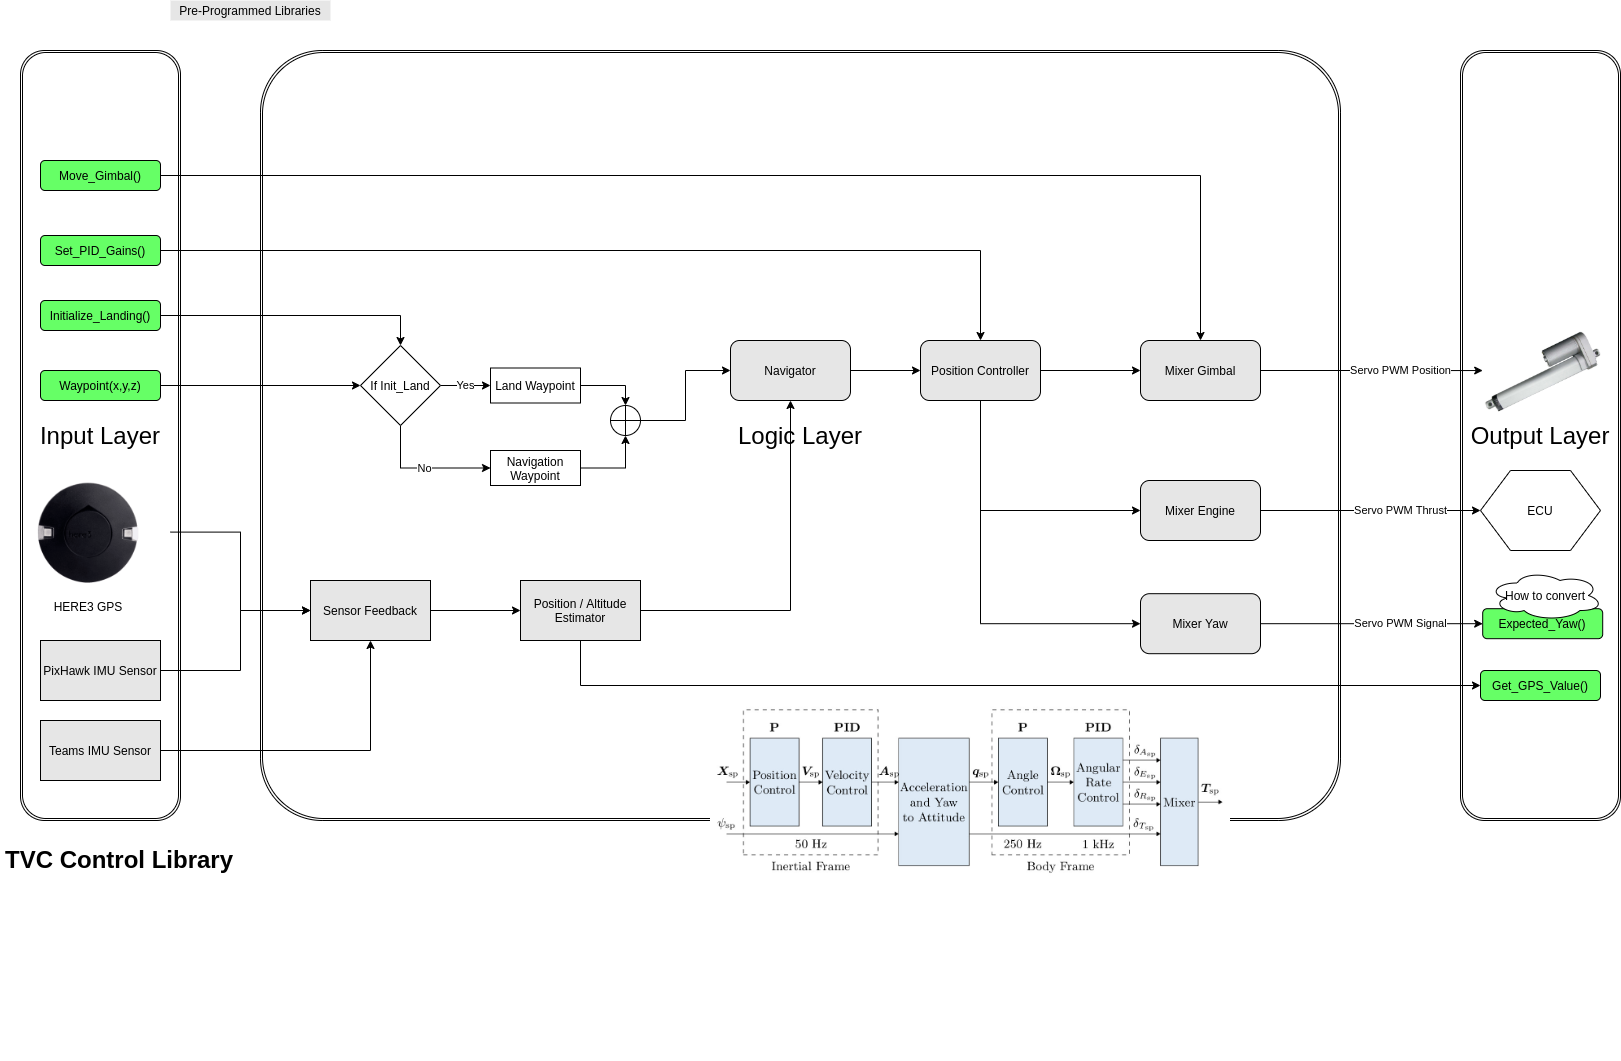

The diagram above was exported from draw.io. Its source (the exported page's mxGraphModel, read from the mxfile embedded in the PNG):
<mxGraphModel dx="1341" dy="676" grid="1" gridSize="10" guides="1" tooltips="1" connect="1" arrows="1" fold="1" page="1" pageScale="1" pageWidth="1700" pageHeight="1100" math="0" shadow="0">
  <root>
    <mxCell id="Va_3bnwH_w9iG3X-5356-0" />
    <mxCell id="Va_3bnwH_w9iG3X-5356-1" parent="Va_3bnwH_w9iG3X-5356-0" />
    <mxCell id="Va_3bnwH_w9iG3X-5356-2" value="&lt;font style=&quot;font-size: 24px&quot;&gt;Input Layer&lt;/font&gt;" style="shape=ext;double=1;rounded=1;whiteSpace=wrap;html=1;fillColor=none;" parent="Va_3bnwH_w9iG3X-5356-1" vertex="1">
      <mxGeometry x="40" y="80" width="160" height="770" as="geometry" />
    </mxCell>
    <mxCell id="Va_3bnwH_w9iG3X-5356-3" value="&lt;font style=&quot;font-size: 24px&quot;&gt;Logic Layer&lt;/font&gt;" style="shape=ext;double=1;rounded=1;whiteSpace=wrap;html=1;fillColor=none;arcSize=8;" parent="Va_3bnwH_w9iG3X-5356-1" vertex="1">
      <mxGeometry x="280" y="80" width="1080" height="770" as="geometry" />
    </mxCell>
    <mxCell id="Va_3bnwH_w9iG3X-5356-4" value="&lt;font style=&quot;font-size: 24px&quot;&gt;Output Layer&lt;/font&gt;" style="shape=ext;double=1;rounded=1;whiteSpace=wrap;html=1;fillColor=none;" parent="Va_3bnwH_w9iG3X-5356-1" vertex="1">
      <mxGeometry x="1480" y="80" width="160" height="770" as="geometry" />
    </mxCell>
    <mxCell id="cfDdc-wjtAxyH2IT4dh9-26" style="edgeStyle=orthogonalEdgeStyle;rounded=0;orthogonalLoop=1;jettySize=auto;html=1;" parent="Va_3bnwH_w9iG3X-5356-1" source="CorL5vJhsJn4ICfmM5FJ-0" target="cfDdc-wjtAxyH2IT4dh9-22" edge="1">
      <mxGeometry relative="1" as="geometry" />
    </mxCell>
    <mxCell id="CorL5vJhsJn4ICfmM5FJ-0" value="Set_PID_Gains()" style="rounded=1;whiteSpace=wrap;html=1;fillColor=#66FF66;" parent="Va_3bnwH_w9iG3X-5356-1" vertex="1">
      <mxGeometry x="60" y="265" width="120" height="30" as="geometry" />
    </mxCell>
    <mxCell id="CorL5vJhsJn4ICfmM5FJ-1" value="Get_GPS_Value()" style="rounded=1;whiteSpace=wrap;html=1;fillColor=#66FF66;" parent="Va_3bnwH_w9iG3X-5356-1" vertex="1">
      <mxGeometry x="1500" y="700" width="120" height="30" as="geometry" />
    </mxCell>
    <mxCell id="cfDdc-wjtAxyH2IT4dh9-31" style="edgeStyle=orthogonalEdgeStyle;rounded=0;orthogonalLoop=1;jettySize=auto;html=1;entryX=0.5;entryY=0;entryDx=0;entryDy=0;" parent="Va_3bnwH_w9iG3X-5356-1" source="CorL5vJhsJn4ICfmM5FJ-2" target="cfDdc-wjtAxyH2IT4dh9-27" edge="1">
      <mxGeometry relative="1" as="geometry" />
    </mxCell>
    <mxCell id="CorL5vJhsJn4ICfmM5FJ-2" value="Move_Gimbal()" style="rounded=1;whiteSpace=wrap;html=1;fillColor=#66FF66;" parent="Va_3bnwH_w9iG3X-5356-1" vertex="1">
      <mxGeometry x="60" y="190" width="120" height="30" as="geometry" />
    </mxCell>
    <mxCell id="cfDdc-wjtAxyH2IT4dh9-13" style="edgeStyle=orthogonalEdgeStyle;rounded=0;orthogonalLoop=1;jettySize=auto;html=1;entryX=0;entryY=0.5;entryDx=0;entryDy=0;" parent="Va_3bnwH_w9iG3X-5356-1" source="CorL5vJhsJn4ICfmM5FJ-3" target="cfDdc-wjtAxyH2IT4dh9-11" edge="1">
      <mxGeometry relative="1" as="geometry" />
    </mxCell>
    <mxCell id="CorL5vJhsJn4ICfmM5FJ-3" value="Waypoint(x,y,z)" style="rounded=1;whiteSpace=wrap;html=1;fillColor=#66FF66;" parent="Va_3bnwH_w9iG3X-5356-1" vertex="1">
      <mxGeometry x="60" y="400" width="120" height="30" as="geometry" />
    </mxCell>
    <mxCell id="cfDdc-wjtAxyH2IT4dh9-12" style="edgeStyle=orthogonalEdgeStyle;rounded=0;orthogonalLoop=1;jettySize=auto;html=1;entryX=0.5;entryY=0;entryDx=0;entryDy=0;" parent="Va_3bnwH_w9iG3X-5356-1" source="CorL5vJhsJn4ICfmM5FJ-4" target="cfDdc-wjtAxyH2IT4dh9-11" edge="1">
      <mxGeometry relative="1" as="geometry">
        <Array as="points">
          <mxPoint x="420" y="345" />
        </Array>
      </mxGeometry>
    </mxCell>
    <mxCell id="CorL5vJhsJn4ICfmM5FJ-4" value="Initialize_Landing()" style="rounded=1;whiteSpace=wrap;html=1;fillColor=#66FF66;" parent="Va_3bnwH_w9iG3X-5356-1" vertex="1">
      <mxGeometry x="60" y="330" width="120" height="30" as="geometry" />
    </mxCell>
    <mxCell id="M14Wg6Y35NfacfPP9NKk-0" value="ECU" style="shape=hexagon;perimeter=hexagonPerimeter2;whiteSpace=wrap;html=1;fillColor=#FFFFFF;" parent="Va_3bnwH_w9iG3X-5356-1" vertex="1">
      <mxGeometry x="1500" y="500" width="120" height="80" as="geometry" />
    </mxCell>
    <mxCell id="cfDdc-wjtAxyH2IT4dh9-0" value="HERE3 GPS" style="shape=image;verticalLabelPosition=bottom;labelBackgroundColor=#ffffff;verticalAlign=top;aspect=fixed;imageAspect=0;image=https://gadgetsdeal.in/wp-content/uploads/2020/09/here3-redused.png;" parent="Va_3bnwH_w9iG3X-5356-1" vertex="1">
      <mxGeometry x="26" y="500" width="164" height="123.19" as="geometry" />
    </mxCell>
    <mxCell id="cfDdc-wjtAxyH2IT4dh9-4" style="edgeStyle=orthogonalEdgeStyle;rounded=0;orthogonalLoop=1;jettySize=auto;html=1;entryX=0;entryY=0.5;entryDx=0;entryDy=0;" parent="Va_3bnwH_w9iG3X-5356-1" source="cfDdc-wjtAxyH2IT4dh9-1" target="cfDdc-wjtAxyH2IT4dh9-2" edge="1">
      <mxGeometry relative="1" as="geometry">
        <Array as="points">
          <mxPoint x="260" y="700" />
          <mxPoint x="260" y="640" />
        </Array>
      </mxGeometry>
    </mxCell>
    <mxCell id="cfDdc-wjtAxyH2IT4dh9-1" value="PixHawk IMU Sensor" style="rounded=0;whiteSpace=wrap;html=1;fillColor=#E6E6E6;" parent="Va_3bnwH_w9iG3X-5356-1" vertex="1">
      <mxGeometry x="60" y="670" width="120" height="60" as="geometry" />
    </mxCell>
    <mxCell id="cfDdc-wjtAxyH2IT4dh9-7" style="edgeStyle=orthogonalEdgeStyle;rounded=0;orthogonalLoop=1;jettySize=auto;html=1;entryX=0;entryY=0.5;entryDx=0;entryDy=0;" parent="Va_3bnwH_w9iG3X-5356-1" source="cfDdc-wjtAxyH2IT4dh9-2" target="cfDdc-wjtAxyH2IT4dh9-6" edge="1">
      <mxGeometry relative="1" as="geometry" />
    </mxCell>
    <mxCell id="cfDdc-wjtAxyH2IT4dh9-2" value="Sensor Feedback" style="rounded=0;whiteSpace=wrap;html=1;fillColor=#E6E6E6;" parent="Va_3bnwH_w9iG3X-5356-1" vertex="1">
      <mxGeometry x="330" y="610" width="120" height="60" as="geometry" />
    </mxCell>
    <mxCell id="cfDdc-wjtAxyH2IT4dh9-5" value="Pre-Programmed Libraries" style="text;html=1;strokeColor=none;fillColor=#E6E6E6;align=center;verticalAlign=middle;whiteSpace=wrap;rounded=0;" parent="Va_3bnwH_w9iG3X-5356-1" vertex="1">
      <mxGeometry x="190" y="30" width="160" height="20" as="geometry" />
    </mxCell>
    <mxCell id="cfDdc-wjtAxyH2IT4dh9-3" style="edgeStyle=orthogonalEdgeStyle;rounded=0;orthogonalLoop=1;jettySize=auto;html=1;entryX=0;entryY=0.5;entryDx=0;entryDy=0;" parent="Va_3bnwH_w9iG3X-5356-1" source="cfDdc-wjtAxyH2IT4dh9-0" target="cfDdc-wjtAxyH2IT4dh9-2" edge="1">
      <mxGeometry relative="1" as="geometry">
        <Array as="points">
          <mxPoint x="260" y="562" />
          <mxPoint x="260" y="640" />
        </Array>
      </mxGeometry>
    </mxCell>
    <mxCell id="cfDdc-wjtAxyH2IT4dh9-24" style="edgeStyle=orthogonalEdgeStyle;rounded=0;orthogonalLoop=1;jettySize=auto;html=1;entryX=0.5;entryY=1;entryDx=0;entryDy=0;" parent="Va_3bnwH_w9iG3X-5356-1" source="cfDdc-wjtAxyH2IT4dh9-6" target="cfDdc-wjtAxyH2IT4dh9-8" edge="1">
      <mxGeometry relative="1" as="geometry" />
    </mxCell>
    <mxCell id="cfDdc-wjtAxyH2IT4dh9-36" style="edgeStyle=orthogonalEdgeStyle;rounded=0;orthogonalLoop=1;jettySize=auto;html=1;entryX=0;entryY=0.5;entryDx=0;entryDy=0;" parent="Va_3bnwH_w9iG3X-5356-1" source="cfDdc-wjtAxyH2IT4dh9-6" target="CorL5vJhsJn4ICfmM5FJ-1" edge="1">
      <mxGeometry relative="1" as="geometry">
        <Array as="points">
          <mxPoint x="600" y="715" />
        </Array>
      </mxGeometry>
    </mxCell>
    <mxCell id="cfDdc-wjtAxyH2IT4dh9-6" value="Position / Altitude Estimator" style="rounded=0;whiteSpace=wrap;html=1;fillColor=#E6E6E6;" parent="Va_3bnwH_w9iG3X-5356-1" vertex="1">
      <mxGeometry x="540" y="610" width="120" height="60" as="geometry" />
    </mxCell>
    <mxCell id="cfDdc-wjtAxyH2IT4dh9-23" style="edgeStyle=orthogonalEdgeStyle;rounded=0;orthogonalLoop=1;jettySize=auto;html=1;" parent="Va_3bnwH_w9iG3X-5356-1" source="cfDdc-wjtAxyH2IT4dh9-8" target="cfDdc-wjtAxyH2IT4dh9-22" edge="1">
      <mxGeometry relative="1" as="geometry" />
    </mxCell>
    <mxCell id="cfDdc-wjtAxyH2IT4dh9-8" value="Navigator" style="rounded=1;whiteSpace=wrap;html=1;fillColor=#E6E6E6;" parent="Va_3bnwH_w9iG3X-5356-1" vertex="1">
      <mxGeometry x="750" y="370" width="120" height="60" as="geometry" />
    </mxCell>
    <mxCell id="cfDdc-wjtAxyH2IT4dh9-16" value="Yes" style="edgeStyle=orthogonalEdgeStyle;rounded=0;orthogonalLoop=1;jettySize=auto;html=1;entryX=0;entryY=0.5;entryDx=0;entryDy=0;" parent="Va_3bnwH_w9iG3X-5356-1" source="cfDdc-wjtAxyH2IT4dh9-11" target="cfDdc-wjtAxyH2IT4dh9-14" edge="1">
      <mxGeometry relative="1" as="geometry" />
    </mxCell>
    <mxCell id="cfDdc-wjtAxyH2IT4dh9-17" value="No" style="edgeStyle=orthogonalEdgeStyle;rounded=0;orthogonalLoop=1;jettySize=auto;html=1;entryX=0;entryY=0.5;entryDx=0;entryDy=0;" parent="Va_3bnwH_w9iG3X-5356-1" source="cfDdc-wjtAxyH2IT4dh9-11" target="cfDdc-wjtAxyH2IT4dh9-15" edge="1">
      <mxGeometry relative="1" as="geometry">
        <Array as="points">
          <mxPoint x="420" y="498" />
          <mxPoint x="510" y="498" />
        </Array>
      </mxGeometry>
    </mxCell>
    <mxCell id="cfDdc-wjtAxyH2IT4dh9-11" value="If Init_Land" style="rhombus;whiteSpace=wrap;html=1;fillColor=#FFFFFF;" parent="Va_3bnwH_w9iG3X-5356-1" vertex="1">
      <mxGeometry x="380" y="375" width="80" height="80" as="geometry" />
    </mxCell>
    <mxCell id="cfDdc-wjtAxyH2IT4dh9-19" style="edgeStyle=orthogonalEdgeStyle;rounded=0;orthogonalLoop=1;jettySize=auto;html=1;entryX=0.5;entryY=0;entryDx=0;entryDy=0;" parent="Va_3bnwH_w9iG3X-5356-1" source="cfDdc-wjtAxyH2IT4dh9-14" target="cfDdc-wjtAxyH2IT4dh9-18" edge="1">
      <mxGeometry relative="1" as="geometry" />
    </mxCell>
    <mxCell id="cfDdc-wjtAxyH2IT4dh9-14" value="Land Waypoint" style="rounded=0;whiteSpace=wrap;html=1;fillColor=#FFFFFF;" parent="Va_3bnwH_w9iG3X-5356-1" vertex="1">
      <mxGeometry x="510" y="397.5" width="90" height="35" as="geometry" />
    </mxCell>
    <mxCell id="cfDdc-wjtAxyH2IT4dh9-20" style="edgeStyle=orthogonalEdgeStyle;rounded=0;orthogonalLoop=1;jettySize=auto;html=1;entryX=0.5;entryY=1;entryDx=0;entryDy=0;" parent="Va_3bnwH_w9iG3X-5356-1" source="cfDdc-wjtAxyH2IT4dh9-15" target="cfDdc-wjtAxyH2IT4dh9-18" edge="1">
      <mxGeometry relative="1" as="geometry" />
    </mxCell>
    <mxCell id="cfDdc-wjtAxyH2IT4dh9-15" value="Navigation Waypoint" style="rounded=0;whiteSpace=wrap;html=1;fillColor=#FFFFFF;" parent="Va_3bnwH_w9iG3X-5356-1" vertex="1">
      <mxGeometry x="510" y="480" width="90" height="35" as="geometry" />
    </mxCell>
    <mxCell id="cfDdc-wjtAxyH2IT4dh9-21" style="edgeStyle=orthogonalEdgeStyle;rounded=0;orthogonalLoop=1;jettySize=auto;html=1;entryX=0;entryY=0.5;entryDx=0;entryDy=0;" parent="Va_3bnwH_w9iG3X-5356-1" source="cfDdc-wjtAxyH2IT4dh9-18" target="cfDdc-wjtAxyH2IT4dh9-8" edge="1">
      <mxGeometry relative="1" as="geometry" />
    </mxCell>
    <mxCell id="cfDdc-wjtAxyH2IT4dh9-18" value="" style="shape=orEllipse;perimeter=ellipsePerimeter;whiteSpace=wrap;html=1;backgroundOutline=1;fillColor=#FFFFFF;" parent="Va_3bnwH_w9iG3X-5356-1" vertex="1">
      <mxGeometry x="630" y="435" width="30" height="30" as="geometry" />
    </mxCell>
    <mxCell id="cfDdc-wjtAxyH2IT4dh9-29" style="edgeStyle=orthogonalEdgeStyle;rounded=0;orthogonalLoop=1;jettySize=auto;html=1;entryX=0;entryY=0.5;entryDx=0;entryDy=0;" parent="Va_3bnwH_w9iG3X-5356-1" source="cfDdc-wjtAxyH2IT4dh9-22" target="cfDdc-wjtAxyH2IT4dh9-28" edge="1">
      <mxGeometry relative="1" as="geometry">
        <Array as="points">
          <mxPoint x="1000" y="540" />
        </Array>
      </mxGeometry>
    </mxCell>
    <mxCell id="cfDdc-wjtAxyH2IT4dh9-30" style="edgeStyle=orthogonalEdgeStyle;rounded=0;orthogonalLoop=1;jettySize=auto;html=1;entryX=0;entryY=0.5;entryDx=0;entryDy=0;" parent="Va_3bnwH_w9iG3X-5356-1" source="cfDdc-wjtAxyH2IT4dh9-22" target="cfDdc-wjtAxyH2IT4dh9-27" edge="1">
      <mxGeometry relative="1" as="geometry" />
    </mxCell>
    <mxCell id="cfDdc-wjtAxyH2IT4dh9-39" style="edgeStyle=orthogonalEdgeStyle;rounded=0;orthogonalLoop=1;jettySize=auto;html=1;entryX=0;entryY=0.5;entryDx=0;entryDy=0;" parent="Va_3bnwH_w9iG3X-5356-1" source="cfDdc-wjtAxyH2IT4dh9-22" target="cfDdc-wjtAxyH2IT4dh9-37" edge="1">
      <mxGeometry relative="1" as="geometry">
        <Array as="points">
          <mxPoint x="1000" y="653" />
        </Array>
      </mxGeometry>
    </mxCell>
    <mxCell id="cfDdc-wjtAxyH2IT4dh9-22" value="Position Controller" style="rounded=1;whiteSpace=wrap;html=1;fillColor=#E6E6E6;" parent="Va_3bnwH_w9iG3X-5356-1" vertex="1">
      <mxGeometry x="940" y="370" width="120" height="60" as="geometry" />
    </mxCell>
    <mxCell id="cfDdc-wjtAxyH2IT4dh9-34" value="Servo PWM Position" style="edgeStyle=orthogonalEdgeStyle;rounded=0;orthogonalLoop=1;jettySize=auto;html=1;" parent="Va_3bnwH_w9iG3X-5356-1" source="cfDdc-wjtAxyH2IT4dh9-27" target="cfDdc-wjtAxyH2IT4dh9-33" edge="1">
      <mxGeometry x="0.2604" relative="1" as="geometry">
        <mxPoint as="offset" />
      </mxGeometry>
    </mxCell>
    <mxCell id="cfDdc-wjtAxyH2IT4dh9-27" value="Mixer Gimbal" style="rounded=1;whiteSpace=wrap;html=1;fillColor=#E6E6E6;" parent="Va_3bnwH_w9iG3X-5356-1" vertex="1">
      <mxGeometry x="1160" y="370" width="120" height="60" as="geometry" />
    </mxCell>
    <mxCell id="cfDdc-wjtAxyH2IT4dh9-32" value="Servo PWM Thrust" style="edgeStyle=orthogonalEdgeStyle;rounded=0;orthogonalLoop=1;jettySize=auto;html=1;entryX=0;entryY=0.5;entryDx=0;entryDy=0;" parent="Va_3bnwH_w9iG3X-5356-1" source="cfDdc-wjtAxyH2IT4dh9-28" target="M14Wg6Y35NfacfPP9NKk-0" edge="1">
      <mxGeometry x="0.2727" relative="1" as="geometry">
        <mxPoint as="offset" />
      </mxGeometry>
    </mxCell>
    <mxCell id="cfDdc-wjtAxyH2IT4dh9-28" value="Mixer Engine" style="rounded=1;whiteSpace=wrap;html=1;fillColor=#E6E6E6;" parent="Va_3bnwH_w9iG3X-5356-1" vertex="1">
      <mxGeometry x="1160" y="510" width="120" height="60" as="geometry" />
    </mxCell>
    <mxCell id="cfDdc-wjtAxyH2IT4dh9-33" value="" style="shape=image;verticalLabelPosition=bottom;labelBackgroundColor=#ffffff;verticalAlign=top;aspect=fixed;imageAspect=0;image=https://img2.pngio.com/linear-actuators-strutsafrica-linear-actuator-png-1430_1001.png;rotation=-180;" parent="Va_3bnwH_w9iG3X-5356-1" vertex="1">
      <mxGeometry x="1502.2" y="358.77" width="117.8" height="82.46" as="geometry" />
    </mxCell>
    <mxCell id="XcmrDiWfy6oUviFL08aK-0" value="Servo PWM Signal" style="edgeStyle=orthogonalEdgeStyle;rounded=0;orthogonalLoop=1;jettySize=auto;html=1;" parent="Va_3bnwH_w9iG3X-5356-1" source="cfDdc-wjtAxyH2IT4dh9-37" target="cfDdc-wjtAxyH2IT4dh9-40" edge="1">
      <mxGeometry x="0.2601" relative="1" as="geometry">
        <mxPoint as="offset" />
      </mxGeometry>
    </mxCell>
    <mxCell id="cfDdc-wjtAxyH2IT4dh9-37" value="Mixer Yaw" style="rounded=1;whiteSpace=wrap;html=1;fillColor=#E6E6E6;" parent="Va_3bnwH_w9iG3X-5356-1" vertex="1">
      <mxGeometry x="1160" y="623.19" width="120" height="60" as="geometry" />
    </mxCell>
    <mxCell id="cfDdc-wjtAxyH2IT4dh9-40" value="Expected_Yaw()" style="rounded=1;whiteSpace=wrap;html=1;fillColor=#66FF66;" parent="Va_3bnwH_w9iG3X-5356-1" vertex="1">
      <mxGeometry x="1502.1999999999998" y="638.19" width="120" height="30" as="geometry" />
    </mxCell>
    <mxCell id="Jk5Vp920PFUCMwfjQynv-0" value="How to convert" style="ellipse;shape=cloud;whiteSpace=wrap;html=1;fillColor=#FFFFFF;" parent="Va_3bnwH_w9iG3X-5356-1" vertex="1">
      <mxGeometry x="1508.3" y="600" width="113.9" height="50" as="geometry" />
    </mxCell>
    <mxCell id="qloV4MZj5NxnIq9QN6jH-0" value="&lt;h1&gt;TVC Control Library&lt;/h1&gt;&lt;p&gt;&lt;/p&gt;" style="text;html=1;strokeColor=none;fillColor=none;spacing=5;spacingTop=-20;whiteSpace=wrap;overflow=hidden;rounded=0;" parent="Va_3bnwH_w9iG3X-5356-1" vertex="1">
      <mxGeometry x="20" y="870" width="280" height="220" as="geometry" />
    </mxCell>
    <mxCell id="KAOXVk8Pfmq8yEmxErvP-0" value="" style="shape=image;verticalLabelPosition=bottom;labelBackgroundColor=#ffffff;verticalAlign=top;aspect=fixed;imageAspect=0;image=https://dev.px4.io/master/assets/diagrams/mc_control_arch.jpg;" parent="Va_3bnwH_w9iG3X-5356-1" vertex="1">
      <mxGeometry x="730" y="730" width="520" height="180" as="geometry" />
    </mxCell>
    <mxCell id="hgpOKDB0TQ7SzKz7tGR4-1" style="edgeStyle=orthogonalEdgeStyle;rounded=0;orthogonalLoop=1;jettySize=auto;html=1;" parent="Va_3bnwH_w9iG3X-5356-1" source="hgpOKDB0TQ7SzKz7tGR4-0" target="cfDdc-wjtAxyH2IT4dh9-2" edge="1">
      <mxGeometry relative="1" as="geometry" />
    </mxCell>
    <mxCell id="hgpOKDB0TQ7SzKz7tGR4-0" value="Teams IMU Sensor" style="rounded=0;whiteSpace=wrap;html=1;fillColor=#E6E6E6;" parent="Va_3bnwH_w9iG3X-5356-1" vertex="1">
      <mxGeometry x="60" y="750" width="120" height="60" as="geometry" />
    </mxCell>
  </root>
</mxGraphModel>